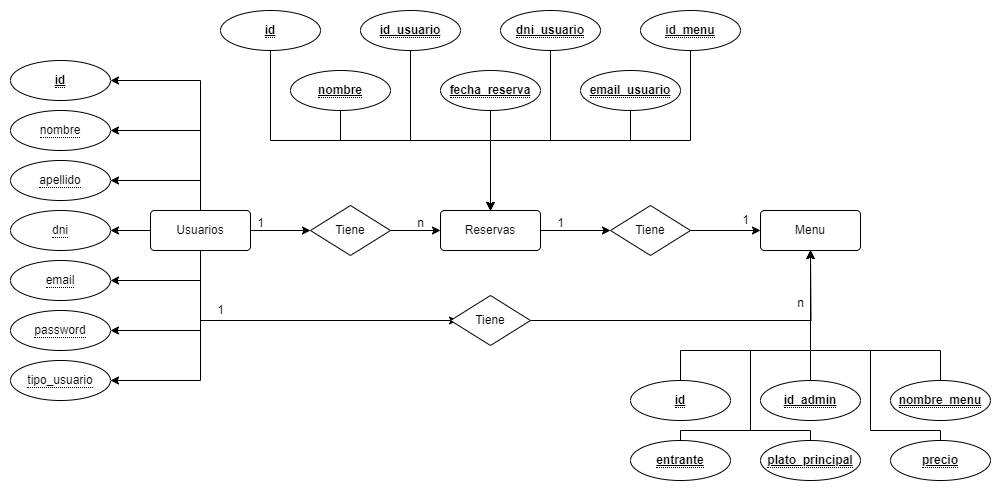

The diagram above was exported from draw.io. Its source (the exported page's mxGraphModel, read from the mxfile embedded in the PNG):
<mxGraphModel dx="954" dy="584" grid="1" gridSize="10" guides="1" tooltips="1" connect="1" arrows="1" fold="1" page="1" pageScale="1" pageWidth="827" pageHeight="1169" math="0" shadow="0">
  <root>
    <mxCell id="0" />
    <mxCell id="1" parent="0" />
    <mxCell id="3XYwbMmrLyhnH5qcktHA-24" style="edgeStyle=orthogonalEdgeStyle;rounded=0;orthogonalLoop=1;jettySize=auto;html=1;entryX=1;entryY=0.5;entryDx=0;entryDy=0;" edge="1" parent="1" source="3XYwbMmrLyhnH5qcktHA-15" target="3XYwbMmrLyhnH5qcktHA-16">
      <mxGeometry relative="1" as="geometry">
        <Array as="points">
          <mxPoint x="200" y="100" />
        </Array>
      </mxGeometry>
    </mxCell>
    <mxCell id="3XYwbMmrLyhnH5qcktHA-25" style="edgeStyle=orthogonalEdgeStyle;rounded=0;orthogonalLoop=1;jettySize=auto;html=1;entryX=1;entryY=0.5;entryDx=0;entryDy=0;" edge="1" parent="1" source="3XYwbMmrLyhnH5qcktHA-15" target="3XYwbMmrLyhnH5qcktHA-18">
      <mxGeometry relative="1" as="geometry">
        <Array as="points">
          <mxPoint x="200" y="150" />
        </Array>
      </mxGeometry>
    </mxCell>
    <mxCell id="3XYwbMmrLyhnH5qcktHA-26" style="edgeStyle=orthogonalEdgeStyle;rounded=0;orthogonalLoop=1;jettySize=auto;html=1;entryX=1;entryY=0.5;entryDx=0;entryDy=0;" edge="1" parent="1" source="3XYwbMmrLyhnH5qcktHA-15" target="3XYwbMmrLyhnH5qcktHA-19">
      <mxGeometry relative="1" as="geometry">
        <Array as="points">
          <mxPoint x="200" y="200" />
        </Array>
      </mxGeometry>
    </mxCell>
    <mxCell id="3XYwbMmrLyhnH5qcktHA-29" style="edgeStyle=orthogonalEdgeStyle;rounded=0;orthogonalLoop=1;jettySize=auto;html=1;entryX=1;entryY=0.5;entryDx=0;entryDy=0;" edge="1" parent="1" source="3XYwbMmrLyhnH5qcktHA-15" target="3XYwbMmrLyhnH5qcktHA-20">
      <mxGeometry relative="1" as="geometry" />
    </mxCell>
    <mxCell id="3XYwbMmrLyhnH5qcktHA-30" style="edgeStyle=orthogonalEdgeStyle;rounded=0;orthogonalLoop=1;jettySize=auto;html=1;entryX=1;entryY=0.5;entryDx=0;entryDy=0;" edge="1" parent="1" source="3XYwbMmrLyhnH5qcktHA-15" target="3XYwbMmrLyhnH5qcktHA-21">
      <mxGeometry relative="1" as="geometry">
        <Array as="points">
          <mxPoint x="200" y="300" />
        </Array>
      </mxGeometry>
    </mxCell>
    <mxCell id="3XYwbMmrLyhnH5qcktHA-31" style="edgeStyle=orthogonalEdgeStyle;rounded=0;orthogonalLoop=1;jettySize=auto;html=1;entryX=1;entryY=0.5;entryDx=0;entryDy=0;" edge="1" parent="1" source="3XYwbMmrLyhnH5qcktHA-15" target="3XYwbMmrLyhnH5qcktHA-22">
      <mxGeometry relative="1" as="geometry">
        <Array as="points">
          <mxPoint x="200" y="350" />
        </Array>
      </mxGeometry>
    </mxCell>
    <mxCell id="3XYwbMmrLyhnH5qcktHA-32" style="edgeStyle=orthogonalEdgeStyle;rounded=0;orthogonalLoop=1;jettySize=auto;html=1;entryX=1;entryY=0.5;entryDx=0;entryDy=0;" edge="1" parent="1" source="3XYwbMmrLyhnH5qcktHA-15" target="3XYwbMmrLyhnH5qcktHA-23">
      <mxGeometry relative="1" as="geometry">
        <Array as="points">
          <mxPoint x="200" y="400" />
        </Array>
      </mxGeometry>
    </mxCell>
    <mxCell id="3XYwbMmrLyhnH5qcktHA-73" value="" style="edgeStyle=orthogonalEdgeStyle;rounded=0;orthogonalLoop=1;jettySize=auto;html=1;" edge="1" parent="1" source="3XYwbMmrLyhnH5qcktHA-15" target="3XYwbMmrLyhnH5qcktHA-71">
      <mxGeometry relative="1" as="geometry" />
    </mxCell>
    <mxCell id="3XYwbMmrLyhnH5qcktHA-84" style="edgeStyle=orthogonalEdgeStyle;rounded=0;orthogonalLoop=1;jettySize=auto;html=1;entryX=0.088;entryY=0.5;entryDx=0;entryDy=0;entryPerimeter=0;" edge="1" parent="1" source="3XYwbMmrLyhnH5qcktHA-15" target="3XYwbMmrLyhnH5qcktHA-83">
      <mxGeometry relative="1" as="geometry">
        <Array as="points">
          <mxPoint x="200" y="340" />
        </Array>
      </mxGeometry>
    </mxCell>
    <mxCell id="3XYwbMmrLyhnH5qcktHA-15" value="Usuarios" style="rounded=1;arcSize=10;whiteSpace=wrap;html=1;align=center;" vertex="1" parent="1">
      <mxGeometry x="150" y="230" width="100" height="40" as="geometry" />
    </mxCell>
    <mxCell id="3XYwbMmrLyhnH5qcktHA-16" value="&lt;span style=&quot;border-bottom: 1px dotted&quot;&gt;&lt;b&gt;&lt;u&gt;id&lt;/u&gt;&lt;/b&gt;&lt;/span&gt;" style="ellipse;whiteSpace=wrap;html=1;align=center;" vertex="1" parent="1">
      <mxGeometry x="10" y="80" width="100" height="40" as="geometry" />
    </mxCell>
    <mxCell id="3XYwbMmrLyhnH5qcktHA-18" value="&lt;span style=&quot;border-bottom: 1px dotted&quot;&gt;nombre&lt;/span&gt;" style="ellipse;whiteSpace=wrap;html=1;align=center;" vertex="1" parent="1">
      <mxGeometry x="10" y="130" width="100" height="40" as="geometry" />
    </mxCell>
    <mxCell id="3XYwbMmrLyhnH5qcktHA-19" value="&lt;span style=&quot;border-bottom: 1px dotted&quot;&gt;apellido&lt;/span&gt;" style="ellipse;whiteSpace=wrap;html=1;align=center;" vertex="1" parent="1">
      <mxGeometry x="10" y="180" width="100" height="40" as="geometry" />
    </mxCell>
    <mxCell id="3XYwbMmrLyhnH5qcktHA-20" value="&lt;span style=&quot;border-bottom: 1px dotted&quot;&gt;dni&lt;/span&gt;" style="ellipse;whiteSpace=wrap;html=1;align=center;" vertex="1" parent="1">
      <mxGeometry x="10" y="230" width="100" height="40" as="geometry" />
    </mxCell>
    <mxCell id="3XYwbMmrLyhnH5qcktHA-21" value="&lt;span style=&quot;border-bottom: 1px dotted&quot;&gt;email&lt;/span&gt;" style="ellipse;whiteSpace=wrap;html=1;align=center;" vertex="1" parent="1">
      <mxGeometry x="10" y="280" width="100" height="40" as="geometry" />
    </mxCell>
    <mxCell id="3XYwbMmrLyhnH5qcktHA-22" value="&lt;span style=&quot;border-bottom: 1px dotted&quot;&gt;password&lt;/span&gt;" style="ellipse;whiteSpace=wrap;html=1;align=center;" vertex="1" parent="1">
      <mxGeometry x="10" y="330" width="100" height="40" as="geometry" />
    </mxCell>
    <mxCell id="3XYwbMmrLyhnH5qcktHA-23" value="&lt;span style=&quot;border-bottom: 1px dotted&quot;&gt;tipo_usuario&lt;/span&gt;" style="ellipse;whiteSpace=wrap;html=1;align=center;" vertex="1" parent="1">
      <mxGeometry x="10" y="380" width="100" height="40" as="geometry" />
    </mxCell>
    <mxCell id="3XYwbMmrLyhnH5qcktHA-33" value="Menu" style="rounded=1;arcSize=10;whiteSpace=wrap;html=1;align=center;" vertex="1" parent="1">
      <mxGeometry x="760" y="230" width="100" height="40" as="geometry" />
    </mxCell>
    <mxCell id="3XYwbMmrLyhnH5qcktHA-44" style="edgeStyle=orthogonalEdgeStyle;rounded=0;orthogonalLoop=1;jettySize=auto;html=1;entryX=0.5;entryY=1;entryDx=0;entryDy=0;" edge="1" parent="1" source="3XYwbMmrLyhnH5qcktHA-34" target="3XYwbMmrLyhnH5qcktHA-33">
      <mxGeometry relative="1" as="geometry">
        <Array as="points">
          <mxPoint x="680" y="370" />
          <mxPoint x="810" y="370" />
        </Array>
      </mxGeometry>
    </mxCell>
    <mxCell id="3XYwbMmrLyhnH5qcktHA-48" style="edgeStyle=orthogonalEdgeStyle;rounded=0;orthogonalLoop=1;jettySize=auto;html=1;exitX=0.5;exitY=0;exitDx=0;exitDy=0;" edge="1" parent="1" source="3XYwbMmrLyhnH5qcktHA-35" target="3XYwbMmrLyhnH5qcktHA-33">
      <mxGeometry relative="1" as="geometry">
        <Array as="points">
          <mxPoint x="680" y="450" />
          <mxPoint x="750" y="450" />
          <mxPoint x="750" y="370" />
          <mxPoint x="810" y="370" />
        </Array>
      </mxGeometry>
    </mxCell>
    <mxCell id="3XYwbMmrLyhnH5qcktHA-34" value="&lt;span style=&quot;border-bottom: 1px dotted&quot;&gt;&lt;b&gt;&lt;u&gt;id&lt;/u&gt;&lt;/b&gt;&lt;/span&gt;" style="ellipse;whiteSpace=wrap;html=1;align=center;" vertex="1" parent="1">
      <mxGeometry x="630" y="400" width="100" height="40" as="geometry" />
    </mxCell>
    <mxCell id="3XYwbMmrLyhnH5qcktHA-35" value="&lt;span style=&quot;border-bottom: 1px dotted&quot;&gt;&lt;b&gt;&lt;u&gt;entrante&lt;/u&gt;&lt;/b&gt;&lt;/span&gt;" style="ellipse;whiteSpace=wrap;html=1;align=center;" vertex="1" parent="1">
      <mxGeometry x="630" y="460" width="100" height="40" as="geometry" />
    </mxCell>
    <mxCell id="3XYwbMmrLyhnH5qcktHA-45" style="edgeStyle=orthogonalEdgeStyle;rounded=0;orthogonalLoop=1;jettySize=auto;html=1;entryX=0.5;entryY=1;entryDx=0;entryDy=0;" edge="1" parent="1" source="3XYwbMmrLyhnH5qcktHA-36" target="3XYwbMmrLyhnH5qcktHA-33">
      <mxGeometry relative="1" as="geometry">
        <mxPoint x="810" y="280" as="targetPoint" />
      </mxGeometry>
    </mxCell>
    <mxCell id="3XYwbMmrLyhnH5qcktHA-49" style="edgeStyle=orthogonalEdgeStyle;rounded=0;orthogonalLoop=1;jettySize=auto;html=1;exitX=0.5;exitY=0;exitDx=0;exitDy=0;entryX=0.5;entryY=1;entryDx=0;entryDy=0;" edge="1" parent="1" source="3XYwbMmrLyhnH5qcktHA-38" target="3XYwbMmrLyhnH5qcktHA-33">
      <mxGeometry relative="1" as="geometry">
        <Array as="points">
          <mxPoint x="810" y="450" />
          <mxPoint x="750" y="450" />
          <mxPoint x="750" y="370" />
          <mxPoint x="810" y="370" />
        </Array>
      </mxGeometry>
    </mxCell>
    <mxCell id="3XYwbMmrLyhnH5qcktHA-36" value="&lt;span style=&quot;border-bottom: 1px dotted&quot;&gt;&lt;b&gt;&lt;u&gt;id_admin&lt;/u&gt;&lt;/b&gt;&lt;/span&gt;" style="ellipse;whiteSpace=wrap;html=1;align=center;" vertex="1" parent="1">
      <mxGeometry x="760" y="400" width="100" height="40" as="geometry" />
    </mxCell>
    <mxCell id="3XYwbMmrLyhnH5qcktHA-47" style="edgeStyle=orthogonalEdgeStyle;rounded=0;orthogonalLoop=1;jettySize=auto;html=1;entryX=0.5;entryY=1;entryDx=0;entryDy=0;" edge="1" parent="1" source="3XYwbMmrLyhnH5qcktHA-37" target="3XYwbMmrLyhnH5qcktHA-33">
      <mxGeometry relative="1" as="geometry">
        <Array as="points">
          <mxPoint x="940" y="370" />
          <mxPoint x="810" y="370" />
        </Array>
      </mxGeometry>
    </mxCell>
    <mxCell id="3XYwbMmrLyhnH5qcktHA-50" style="edgeStyle=orthogonalEdgeStyle;rounded=0;orthogonalLoop=1;jettySize=auto;html=1;exitX=0.5;exitY=0;exitDx=0;exitDy=0;entryX=0.5;entryY=1;entryDx=0;entryDy=0;" edge="1" parent="1" source="3XYwbMmrLyhnH5qcktHA-39" target="3XYwbMmrLyhnH5qcktHA-33">
      <mxGeometry relative="1" as="geometry">
        <Array as="points">
          <mxPoint x="940" y="450" />
          <mxPoint x="870" y="450" />
          <mxPoint x="870" y="370" />
          <mxPoint x="810" y="370" />
        </Array>
      </mxGeometry>
    </mxCell>
    <mxCell id="3XYwbMmrLyhnH5qcktHA-37" value="&lt;span style=&quot;border-bottom: 1px dotted&quot;&gt;&lt;b&gt;&lt;u&gt;nombre_menu&lt;/u&gt;&lt;/b&gt;&lt;/span&gt;" style="ellipse;whiteSpace=wrap;html=1;align=center;" vertex="1" parent="1">
      <mxGeometry x="890" y="400" width="100" height="40" as="geometry" />
    </mxCell>
    <mxCell id="3XYwbMmrLyhnH5qcktHA-38" value="&lt;span style=&quot;border-bottom: 1px dotted&quot;&gt;&lt;b&gt;&lt;u&gt;plato_principal&lt;/u&gt;&lt;/b&gt;&lt;/span&gt;" style="ellipse;whiteSpace=wrap;html=1;align=center;" vertex="1" parent="1">
      <mxGeometry x="760" y="460" width="100" height="40" as="geometry" />
    </mxCell>
    <mxCell id="3XYwbMmrLyhnH5qcktHA-39" value="&lt;span style=&quot;border-bottom: 1px dotted&quot;&gt;&lt;b&gt;&lt;u&gt;precio&lt;/u&gt;&lt;/b&gt;&lt;/span&gt;" style="ellipse;whiteSpace=wrap;html=1;align=center;" vertex="1" parent="1">
      <mxGeometry x="890" y="460" width="100" height="40" as="geometry" />
    </mxCell>
    <mxCell id="3XYwbMmrLyhnH5qcktHA-79" value="" style="edgeStyle=orthogonalEdgeStyle;rounded=0;orthogonalLoop=1;jettySize=auto;html=1;" edge="1" parent="1" source="3XYwbMmrLyhnH5qcktHA-51" target="3XYwbMmrLyhnH5qcktHA-78">
      <mxGeometry relative="1" as="geometry" />
    </mxCell>
    <mxCell id="3XYwbMmrLyhnH5qcktHA-51" value="Reservas" style="rounded=1;arcSize=10;whiteSpace=wrap;html=1;align=center;" vertex="1" parent="1">
      <mxGeometry x="440" y="230" width="100" height="40" as="geometry" />
    </mxCell>
    <mxCell id="3XYwbMmrLyhnH5qcktHA-69" style="edgeStyle=orthogonalEdgeStyle;rounded=0;orthogonalLoop=1;jettySize=auto;html=1;" edge="1" parent="1" source="3XYwbMmrLyhnH5qcktHA-52" target="3XYwbMmrLyhnH5qcktHA-51">
      <mxGeometry relative="1" as="geometry">
        <Array as="points">
          <mxPoint x="630" y="160" />
          <mxPoint x="490" y="160" />
        </Array>
      </mxGeometry>
    </mxCell>
    <mxCell id="3XYwbMmrLyhnH5qcktHA-52" value="&lt;span style=&quot;border-bottom: 1px dotted&quot;&gt;&lt;b&gt;&lt;u&gt;email_usuario&lt;/u&gt;&lt;/b&gt;&lt;/span&gt;" style="ellipse;whiteSpace=wrap;html=1;align=center;" vertex="1" parent="1">
      <mxGeometry x="580" y="90" width="100" height="40" as="geometry" />
    </mxCell>
    <mxCell id="3XYwbMmrLyhnH5qcktHA-64" style="edgeStyle=orthogonalEdgeStyle;rounded=0;orthogonalLoop=1;jettySize=auto;html=1;entryX=0.5;entryY=0;entryDx=0;entryDy=0;" edge="1" parent="1" source="3XYwbMmrLyhnH5qcktHA-53" target="3XYwbMmrLyhnH5qcktHA-51">
      <mxGeometry relative="1" as="geometry" />
    </mxCell>
    <mxCell id="3XYwbMmrLyhnH5qcktHA-53" value="&lt;span style=&quot;border-bottom: 1px dotted&quot;&gt;&lt;b&gt;&lt;u&gt;fecha_reserva&lt;/u&gt;&lt;/b&gt;&lt;/span&gt;" style="ellipse;whiteSpace=wrap;html=1;align=center;" vertex="1" parent="1">
      <mxGeometry x="440" y="90" width="100" height="40" as="geometry" />
    </mxCell>
    <mxCell id="3XYwbMmrLyhnH5qcktHA-67" style="edgeStyle=orthogonalEdgeStyle;rounded=0;orthogonalLoop=1;jettySize=auto;html=1;" edge="1" parent="1" source="3XYwbMmrLyhnH5qcktHA-54" target="3XYwbMmrLyhnH5qcktHA-51">
      <mxGeometry relative="1" as="geometry">
        <Array as="points">
          <mxPoint x="340" y="160" />
          <mxPoint x="490" y="160" />
        </Array>
      </mxGeometry>
    </mxCell>
    <mxCell id="3XYwbMmrLyhnH5qcktHA-54" value="&lt;span style=&quot;border-bottom: 1px dotted&quot;&gt;&lt;b&gt;&lt;u&gt;nombre&lt;/u&gt;&lt;/b&gt;&lt;/span&gt;" style="ellipse;whiteSpace=wrap;html=1;align=center;" vertex="1" parent="1">
      <mxGeometry x="290" y="90" width="100" height="40" as="geometry" />
    </mxCell>
    <mxCell id="3XYwbMmrLyhnH5qcktHA-70" style="edgeStyle=orthogonalEdgeStyle;rounded=0;orthogonalLoop=1;jettySize=auto;html=1;entryX=0.5;entryY=0;entryDx=0;entryDy=0;" edge="1" parent="1" source="3XYwbMmrLyhnH5qcktHA-55" target="3XYwbMmrLyhnH5qcktHA-51">
      <mxGeometry relative="1" as="geometry">
        <Array as="points">
          <mxPoint x="690" y="160" />
          <mxPoint x="490" y="160" />
        </Array>
      </mxGeometry>
    </mxCell>
    <mxCell id="3XYwbMmrLyhnH5qcktHA-55" value="&lt;span style=&quot;border-bottom: 1px dotted&quot;&gt;&lt;b&gt;&lt;u&gt;id_menu&lt;/u&gt;&lt;/b&gt;&lt;/span&gt;" style="ellipse;whiteSpace=wrap;html=1;align=center;" vertex="1" parent="1">
      <mxGeometry x="640" y="30" width="100" height="40" as="geometry" />
    </mxCell>
    <mxCell id="3XYwbMmrLyhnH5qcktHA-68" style="edgeStyle=orthogonalEdgeStyle;rounded=0;orthogonalLoop=1;jettySize=auto;html=1;" edge="1" parent="1" source="3XYwbMmrLyhnH5qcktHA-56" target="3XYwbMmrLyhnH5qcktHA-51">
      <mxGeometry relative="1" as="geometry">
        <Array as="points">
          <mxPoint x="550" y="160" />
          <mxPoint x="490" y="160" />
        </Array>
      </mxGeometry>
    </mxCell>
    <mxCell id="3XYwbMmrLyhnH5qcktHA-56" value="&lt;span style=&quot;border-bottom: 1px dotted&quot;&gt;&lt;b&gt;&lt;u&gt;dni_usuario&lt;/u&gt;&lt;/b&gt;&lt;/span&gt;" style="ellipse;whiteSpace=wrap;html=1;align=center;" vertex="1" parent="1">
      <mxGeometry x="500" y="30" width="100" height="40" as="geometry" />
    </mxCell>
    <mxCell id="3XYwbMmrLyhnH5qcktHA-66" style="edgeStyle=orthogonalEdgeStyle;rounded=0;orthogonalLoop=1;jettySize=auto;html=1;entryX=0.5;entryY=0;entryDx=0;entryDy=0;" edge="1" parent="1" source="3XYwbMmrLyhnH5qcktHA-57" target="3XYwbMmrLyhnH5qcktHA-51">
      <mxGeometry relative="1" as="geometry">
        <Array as="points">
          <mxPoint x="410" y="160" />
          <mxPoint x="490" y="160" />
        </Array>
      </mxGeometry>
    </mxCell>
    <mxCell id="3XYwbMmrLyhnH5qcktHA-57" value="&lt;span style=&quot;border-bottom: 1px dotted&quot;&gt;&lt;b&gt;&lt;u&gt;id_usuario&lt;/u&gt;&lt;/b&gt;&lt;/span&gt;" style="ellipse;whiteSpace=wrap;html=1;align=center;" vertex="1" parent="1">
      <mxGeometry x="360" y="30" width="100" height="40" as="geometry" />
    </mxCell>
    <mxCell id="3XYwbMmrLyhnH5qcktHA-65" style="edgeStyle=orthogonalEdgeStyle;rounded=0;orthogonalLoop=1;jettySize=auto;html=1;" edge="1" parent="1" source="3XYwbMmrLyhnH5qcktHA-58" target="3XYwbMmrLyhnH5qcktHA-51">
      <mxGeometry relative="1" as="geometry">
        <Array as="points">
          <mxPoint x="270" y="160" />
          <mxPoint x="490" y="160" />
        </Array>
      </mxGeometry>
    </mxCell>
    <mxCell id="3XYwbMmrLyhnH5qcktHA-58" value="&lt;span style=&quot;border-bottom: 1px dotted&quot;&gt;&lt;b&gt;&lt;u&gt;id&lt;/u&gt;&lt;/b&gt;&lt;/span&gt;" style="ellipse;whiteSpace=wrap;html=1;align=center;" vertex="1" parent="1">
      <mxGeometry x="220" y="30" width="100" height="40" as="geometry" />
    </mxCell>
    <mxCell id="3XYwbMmrLyhnH5qcktHA-74" value="" style="edgeStyle=orthogonalEdgeStyle;rounded=0;orthogonalLoop=1;jettySize=auto;html=1;" edge="1" parent="1" source="3XYwbMmrLyhnH5qcktHA-71" target="3XYwbMmrLyhnH5qcktHA-51">
      <mxGeometry relative="1" as="geometry" />
    </mxCell>
    <mxCell id="3XYwbMmrLyhnH5qcktHA-71" value="Tiene" style="shape=rhombus;perimeter=rhombusPerimeter;whiteSpace=wrap;html=1;align=center;" vertex="1" parent="1">
      <mxGeometry x="310" y="225" width="80" height="50" as="geometry" />
    </mxCell>
    <mxCell id="3XYwbMmrLyhnH5qcktHA-76" value="1" style="text;html=1;align=center;verticalAlign=middle;resizable=0;points=[];autosize=1;strokeColor=none;fillColor=none;" vertex="1" parent="1">
      <mxGeometry x="245" y="228" width="30" height="30" as="geometry" />
    </mxCell>
    <mxCell id="3XYwbMmrLyhnH5qcktHA-77" value="n" style="text;html=1;align=center;verticalAlign=middle;resizable=0;points=[];autosize=1;strokeColor=none;fillColor=none;" vertex="1" parent="1">
      <mxGeometry x="405" y="228" width="30" height="30" as="geometry" />
    </mxCell>
    <mxCell id="3XYwbMmrLyhnH5qcktHA-80" value="" style="edgeStyle=orthogonalEdgeStyle;rounded=0;orthogonalLoop=1;jettySize=auto;html=1;" edge="1" parent="1" source="3XYwbMmrLyhnH5qcktHA-78" target="3XYwbMmrLyhnH5qcktHA-33">
      <mxGeometry relative="1" as="geometry" />
    </mxCell>
    <mxCell id="3XYwbMmrLyhnH5qcktHA-78" value="Tiene" style="shape=rhombus;perimeter=rhombusPerimeter;whiteSpace=wrap;html=1;align=center;" vertex="1" parent="1">
      <mxGeometry x="610" y="225" width="80" height="50" as="geometry" />
    </mxCell>
    <mxCell id="3XYwbMmrLyhnH5qcktHA-81" value="1" style="text;html=1;align=center;verticalAlign=middle;resizable=0;points=[];autosize=1;strokeColor=none;fillColor=none;" vertex="1" parent="1">
      <mxGeometry x="545" y="228" width="30" height="30" as="geometry" />
    </mxCell>
    <mxCell id="3XYwbMmrLyhnH5qcktHA-82" value="1" style="text;html=1;align=center;verticalAlign=middle;resizable=0;points=[];autosize=1;strokeColor=none;fillColor=none;" vertex="1" parent="1">
      <mxGeometry x="730" y="225" width="30" height="30" as="geometry" />
    </mxCell>
    <mxCell id="3XYwbMmrLyhnH5qcktHA-85" style="edgeStyle=orthogonalEdgeStyle;rounded=0;orthogonalLoop=1;jettySize=auto;html=1;" edge="1" parent="1" source="3XYwbMmrLyhnH5qcktHA-83">
      <mxGeometry relative="1" as="geometry">
        <mxPoint x="810" y="270" as="targetPoint" />
      </mxGeometry>
    </mxCell>
    <mxCell id="3XYwbMmrLyhnH5qcktHA-83" value="Tiene" style="shape=rhombus;perimeter=rhombusPerimeter;whiteSpace=wrap;html=1;align=center;" vertex="1" parent="1">
      <mxGeometry x="450" y="315" width="80" height="50" as="geometry" />
    </mxCell>
    <mxCell id="3XYwbMmrLyhnH5qcktHA-86" value="n" style="text;html=1;align=center;verticalAlign=middle;resizable=0;points=[];autosize=1;strokeColor=none;fillColor=none;" vertex="1" parent="1">
      <mxGeometry x="785" y="308" width="30" height="30" as="geometry" />
    </mxCell>
    <mxCell id="3XYwbMmrLyhnH5qcktHA-87" value="1" style="text;html=1;align=center;verticalAlign=middle;resizable=0;points=[];autosize=1;strokeColor=none;fillColor=none;" vertex="1" parent="1">
      <mxGeometry x="205" y="315" width="30" height="30" as="geometry" />
    </mxCell>
  </root>
</mxGraphModel>